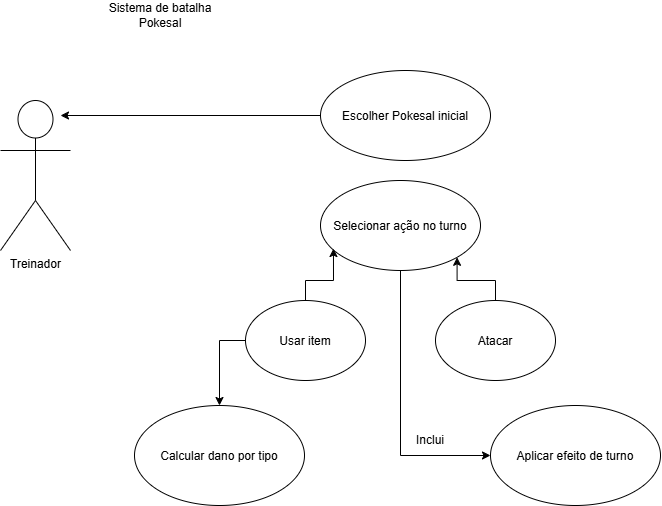

The diagram above was exported from draw.io. Its source (the exported page's mxGraphModel, read from the mxfile embedded in the PNG):
<mxGraphModel dx="1653" dy="777" grid="1" gridSize="10" guides="1" tooltips="1" connect="1" arrows="1" fold="1" page="1" pageScale="1" pageWidth="827" pageHeight="1169" math="0" shadow="0">
  <root>
    <mxCell id="0" />
    <mxCell id="1" parent="0" />
    <mxCell id="5PtI0cor5W4CCNFKRNh0-4" parent="1" style="shape=umlActor;verticalLabelPosition=bottom;verticalAlign=top;html=1;outlineConnect=0;" value="Treinador" vertex="1">
      <mxGeometry height="150" width="70" x="110" y="230" as="geometry" />
    </mxCell>
    <mxCell id="5PtI0cor5W4CCNFKRNh0-7" edge="1" parent="1" source="5PtI0cor5W4CCNFKRNh0-5" style="edgeStyle=orthogonalEdgeStyle;rounded=0;orthogonalLoop=1;jettySize=auto;html=1;exitX=0;exitY=0.5;exitDx=0;exitDy=0;">
      <mxGeometry relative="1" as="geometry">
        <mxPoint x="170" y="245" as="targetPoint" />
      </mxGeometry>
    </mxCell>
    <mxCell id="5PtI0cor5W4CCNFKRNh0-5" parent="1" style="ellipse;whiteSpace=wrap;html=1;shapeInside=1;" value="Escolher Pokesal inicial" vertex="1">
      <mxGeometry height="90" width="170" x="430" y="200" as="geometry" />
    </mxCell>
    <mxCell id="5PtI0cor5W4CCNFKRNh0-15" edge="1" parent="1" source="5PtI0cor5W4CCNFKRNh0-8" style="edgeStyle=orthogonalEdgeStyle;rounded=0;orthogonalLoop=1;jettySize=auto;html=1;exitX=0.5;exitY=1;exitDx=0;exitDy=0;entryX=0;entryY=0.5;entryDx=0;entryDy=0;" target="5PtI0cor5W4CCNFKRNh0-12">
      <mxGeometry relative="1" as="geometry" />
    </mxCell>
    <mxCell id="5PtI0cor5W4CCNFKRNh0-8" parent="1" style="ellipse;whiteSpace=wrap;html=1;shapeInside=1;" value="Selecionar ação no turno" vertex="1">
      <mxGeometry height="90" width="160" x="430" y="310" as="geometry" />
    </mxCell>
    <mxCell id="5PtI0cor5W4CCNFKRNh0-19" edge="1" parent="1" source="5PtI0cor5W4CCNFKRNh0-9" style="edgeStyle=orthogonalEdgeStyle;rounded=0;orthogonalLoop=1;jettySize=auto;html=1;exitX=0;exitY=0.5;exitDx=0;exitDy=0;" target="5PtI0cor5W4CCNFKRNh0-11">
      <mxGeometry relative="1" as="geometry" />
    </mxCell>
    <mxCell id="5PtI0cor5W4CCNFKRNh0-9" parent="1" style="ellipse;whiteSpace=wrap;html=1;shapeInside=1;" value="Usar item" vertex="1">
      <mxGeometry height="80" width="120" x="355" y="430" as="geometry" />
    </mxCell>
    <mxCell id="5PtI0cor5W4CCNFKRNh0-14" edge="1" parent="1" source="5PtI0cor5W4CCNFKRNh0-10" style="edgeStyle=orthogonalEdgeStyle;rounded=0;orthogonalLoop=1;jettySize=auto;html=1;exitX=0.5;exitY=0;exitDx=0;exitDy=0;entryX=1;entryY=1;entryDx=0;entryDy=0;" target="5PtI0cor5W4CCNFKRNh0-8">
      <mxGeometry relative="1" as="geometry" />
    </mxCell>
    <mxCell id="5PtI0cor5W4CCNFKRNh0-10" parent="1" style="ellipse;whiteSpace=wrap;html=1;shapeInside=1;" value="Atacar" vertex="1">
      <mxGeometry height="80" width="120" x="545" y="430" as="geometry" />
    </mxCell>
    <mxCell id="5PtI0cor5W4CCNFKRNh0-11" parent="1" style="ellipse;whiteSpace=wrap;html=1;shapeInside=1;" value="Calcular dano por tipo" vertex="1">
      <mxGeometry height="100" width="170" x="244" y="535" as="geometry" />
    </mxCell>
    <mxCell id="5PtI0cor5W4CCNFKRNh0-12" parent="1" style="ellipse;whiteSpace=wrap;html=1;shapeInside=1;" value="Aplicar efeito de turno" vertex="1">
      <mxGeometry height="100" width="170" x="600" y="535" as="geometry" />
    </mxCell>
    <mxCell id="5PtI0cor5W4CCNFKRNh0-13" edge="1" parent="1" source="5PtI0cor5W4CCNFKRNh0-9" style="edgeStyle=orthogonalEdgeStyle;rounded=0;orthogonalLoop=1;jettySize=auto;html=1;exitX=0.5;exitY=0;exitDx=0;exitDy=0;entryX=0.081;entryY=0.756;entryDx=0;entryDy=0;entryPerimeter=0;" target="5PtI0cor5W4CCNFKRNh0-8">
      <mxGeometry relative="1" as="geometry" />
    </mxCell>
    <mxCell id="5PtI0cor5W4CCNFKRNh0-16" parent="1" style="text;html=1;whiteSpace=wrap;strokeColor=none;fillColor=none;align=center;verticalAlign=middle;rounded=0;" value="Inclui" vertex="1">
      <mxGeometry height="30" width="60" x="510" y="555" as="geometry" />
    </mxCell>
    <mxCell id="xvOnjx8crQSB8JDBrjFt-1" parent="1" style="text;html=1;whiteSpace=wrap;strokeColor=none;fillColor=none;align=center;verticalAlign=middle;rounded=0;" value="Sistema de batalha Pokesal" vertex="1">
      <mxGeometry height="30" width="120" x="210" y="130" as="geometry" />
    </mxCell>
  </root>
</mxGraphModel>